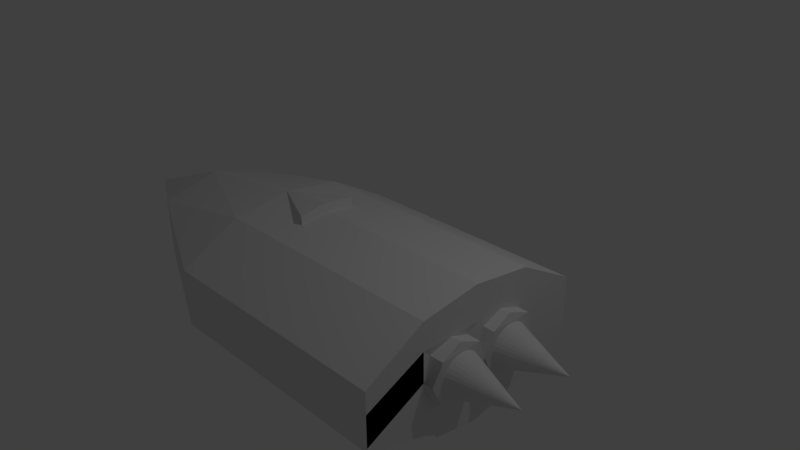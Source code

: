 # Source: rocket.blend  (saved by Blender 2.69.0; exported with 4.5.12 LTS)
import bpy
from mathutils import Matrix  # noqa: F401  (used for matrix-valued properties, if any)

bpy.ops.wm.read_factory_settings(use_empty=True)
scene = bpy.context.scene
scene.name = 'Scene'

# ---- collections
col_collection_1 = bpy.data.collections.new('Collection 1'); scene.collection.children.link(col_collection_1)

# ---- materials (node trees are filled in below, after node groups)
mat_material = bpy.data.materials.new('Material')
mat_material.alpha_threshold = 0.0
mat_material.use_transparent_shadow = False
mat_material.roughness = 0.5
mat_material.line_color = (0.0, 0.0, 0.0, 1.0)

# ---- material node trees

# ---- world
world_world = bpy.data.worlds.new('World'); scene.world = world_world
world_world.color = (0.05088, 0.05088, 0.05088)
world_world.use_sun_shadow = False
world_world.sun_shadow_jitter_overblur = 0.0
world_world.cycles.sampling_method = 'MANUAL'
world_world.cycles.sample_map_resolution = 256

# ---- cameras
cam_camera = bpy.data.cameras.new('Camera')
cam_camera.clip_end = 100.0
cam_camera.lens = 35.0
cam_camera.sensor_width = 32.0
cam_camera.sensor_height = 18.0
cam_camera.ortho_scale = 7.314
cam_camera.dof.focus_distance = 0.0
cam_camera.dof.aperture_fstop = 128.0

# ---- lights
light_lamp = bpy.data.lights.new('Lamp', 'POINT')
light_lamp.transmission_factor = 0.0
light_lamp.cutoff_distance = 30.0
light_lamp.energy = 100.0
light_lamp.shadow_buffer_clip_start = 1.001
light_lamp.shadow_soft_size = 0.1
light_lamp.shadow_maximum_resolution = 0.006
light_lamp.use_absolute_resolution = True
light_lamp.cycles.use_multiple_importance_sampling = False

# ---- meshes
me_cube = bpy.data.meshes.new('Cube')
me_cube.from_pydata([(2.289, 1.0, -0.5594), (2.289, -2.148, -0.5594), (-1.0, -2.148, -0.5594), (-1.0, 1.0, -0.5594), (2.289, 1.0, 0.1993), (2.289, -2.148, 0.1993), (-1.0, -2.148, 0.1993), (-1.0, 1.0, 0.1993), (2.289, -0.5742, -1.0), (0.6443, 1.0, -0.5594), (2.289, 1.0, -0.3305), (0.6443, -2.148, -0.5594), (2.289, -2.148, -0.3305), (-1.0, -0.5742, -1.0), (-1.0, -2.148, -0.3305), (-1.0, 1.0, -0.3305), (2.289, -0.5742, 0.7458), (0.6443, 1.0, 0.1993), (0.6443, -2.148, 0.1993), (-1.0, -0.5742, 0.7458), (0.6414, -0.5742, -1.097), (0.6443, -0.5742, 0.7458), (2.289, -0.561, 0.2797), (0.6443, -2.148, -0.3305), (-2.747, -0.5742, -0.5), (0.6443, 1.0, -0.3305), (2.289, -1.361, -0.8009), (-0.1778, 1.0, -0.5594), (2.289, 1.0, -0.08465), (-0.1778, -2.148, -0.5594), (2.289, -2.148, -0.08465), (-1.0, 0.2129, -0.8009), (-1.0, -2.148, -0.08465), (-1.0, 1.0, -0.08465), (2.289, -1.361, 0.6399), (-0.1778, 1.0, 0.1993), (-0.1778, -2.148, 0.1993), (-1.0, 0.2129, 0.6399), (2.289, 0.2129, -0.8009), (1.466, 1.0, -0.5594), (2.289, 1.0, -0.5), (1.466, -2.148, -0.5594), (2.289, -2.148, -0.5), (-1.0, -1.361, -0.8009), (-1.0, -2.148, -0.5), (-1.0, 1.0, -0.5), (2.289, 0.2129, 0.6399), (1.466, 1.0, 0.1993), (1.466, -2.148, 0.1993), (-1.0, -1.361, 0.6399), (-1.0, -0.5742, -1.035), (2.288, -0.5742, -1.035), (0.6443, 0.2129, -0.8009), (0.6443, -1.361, -0.8009), (0.6443, -1.361, 0.6399), (0.6443, 0.2129, 0.6399), (1.466, -0.5742, 0.7458), (-0.1778, -0.5742, 0.7458), (2.289, -1.361, -0.1102), (2.289, 0.2129, 0.3143), (2.289, -0.5742, -0.5), (2.289, -0.5742, 0.5), (-0.1778, -2.148, -0.3305), (1.466, -2.148, -0.3305), (0.6443, -2.148, -0.5), (0.6443, -2.148, -0.08465), (-1.0, 0.2129, -0.2203), (-1.0, -1.361, -0.2203), (-1.0, -0.5742, -0.5), (-1.0, -0.5742, 0.5), (-0.1778, 1.0, -0.3305), (1.466, 1.0, -0.3305), (0.6443, 1.0, -0.08465), (0.6443, 1.0, -0.5), (-0.1778, -1.361, -0.8009), (-0.1778, -1.361, 0.6399), (2.289, -1.361, 0.2797), (-0.1778, -2.148, -0.08465), (-1.0, 0.2129, 0.2797), (-0.1778, 1.0, -0.5), (-0.1778, 0.2129, -0.8009), (1.466, 0.2129, -0.8009), (1.466, -1.361, -0.8009), (1.466, -1.361, 0.6399), (1.466, 0.2129, 0.6399), (-0.1778, 0.2129, 0.6399), (2.289, -1.361, -0.5), (2.289, 0.2129, 0.2797), (-0.1778, -2.148, -0.5), (1.466, -2.148, -0.5), (1.466, -2.148, -0.08465), (-1.0, 0.2129, -0.5), (-1.0, -1.361, -0.5), (-1.0, -1.361, 0.2797), (-0.1778, 1.0, -0.08465), (1.466, 1.0, -0.08465), (1.466, 1.0, -0.5), (-2.747, -0.5742, -1.639e-07), (-2.747, 0.2129, -0.2203), (-2.747, -1.361, -0.2203), (-2.747, 0.2129, 0.2797), (-2.747, -1.361, -0.5), (-2.747, -0.5742, 0.5), (-2.747, 0.2129, -0.5), (-2.747, -1.361, 0.2797), (-4.294, -0.5742, -0.1102), (2.289, -0.5676, -0.1102), (2.289, -0.9677, -0.5), (2.289, -0.9611, 0.2797), (2.262, -0.6867, -0.3853), (2.289, -0.174, 0.2797), (2.289, -0.1806, -0.5), (2.446, -0.6867, -0.3853), (2.289, 0.2129, -0.5), (2.446, -1.247, -0.3853), (2.262, -1.247, -0.3853), (2.262, -1.242, 0.165), (2.446, -1.242, 0.165), (2.289, 0.2129, -0.1102), (2.42, -1.361, -0.1102), (2.42, -0.5676, -0.1102), (2.42, -0.9677, -0.5), (2.42, -0.9611, 0.2797), (2.262, -0.6821, 0.165), (2.446, -0.6821, 0.165), (2.413, -0.5676, -0.1102), (2.413, -0.174, 0.2797), (2.413, -0.1806, -0.5), (2.413, 0.2129, -0.1102), (2.26, 0.1094, 0.1739), (2.441, 0.1094, 0.1739), (2.26, -0.4593, 0.1739), (2.441, 0.1046, -0.3942), (2.26, 0.1046, -0.3942), (2.441, -0.464, -0.3942), (2.26, -0.464, -0.3942), (2.441, -0.4593, 0.1739), (2.289, -0.3708, 0.08477), (1.466, -1.115, -0.9004), (0.6443, -1.09, -0.9004), (2.289, -1.153, -0.9004), (-0.1778, -0.9677, -0.9004), (-1.0, -0.8302, -0.9004), (2.289, 0.004274, -0.9004), (0.6443, -0.05882, -0.9004), (-0.1778, -0.1806, -0.9004), (-1.0, -0.3181, -0.9004), (1.466, -0.03383, -0.9004), (-0.1778, -0.9677, 0.6928), (-0.1778, -0.1806, 0.6928), (-1.0, -0.5742, 0.7504), (-0.1778, -0.5742, 0.8619), (-0.1778, -0.9677, 0.8089), (-0.1778, -0.1806, 0.8089), (2.289, -0.5742, -1.0), (-1.0, -0.5742, -1.0), (2.12, -0.5742, -1.028), (-0.832, -0.5742, -1.028), (1.466, -1.115, -0.9004), (0.6443, -1.09, -0.9004), (2.289, -1.153, -0.9004), (-0.1778, -0.9677, -0.9004), (-1.0, -0.8302, -0.9004), (2.289, 0.004274, -0.9004), (0.6443, -0.05882, -0.9004), (-0.1778, -0.1806, -0.9004), (-1.0, -0.3181, -0.9004), (1.466, -0.03383, -0.9004), (-0.8345, -0.5742, -1.037), (2.117, -0.5742, -1.097), (1.466, -1.115, -0.9354), (0.6439, -1.09, -0.9354), (2.288, -1.153, -0.9354), (-0.1783, -0.9677, -0.9354), (-1.0, -0.8302, -0.9354), (2.288, 0.004274, -0.9354), (0.6439, -0.05882, -0.9354), (-0.1783, -0.1806, -0.9354), (-1.0, -0.3181, -0.9354), (1.466, -0.03383, -0.9354), (1.382, -1.059, -0.9388), (0.6439, -1.037, -0.9388), (2.12, -1.093, -0.9388), (-0.09403, -0.9274, -0.9388), (-0.832, -0.804, -0.9388), (2.12, -0.05499, -0.9388), (0.6439, -0.1116, -0.9388), (-0.09403, -0.2209, -0.9388), (-0.832, -0.3443, -0.9388), (1.382, -0.08919, -0.9388), (-0.09653, -0.5742, -1.097), (1.379, -0.5742, -1.097), (1.379, -1.059, -1.007), (0.6414, -1.037, -1.007), (2.117, -1.093, -1.007), (-0.09653, -0.9274, -1.007), (-0.8345, -0.804, -0.9475), (2.117, -0.05499, -1.007), (0.6414, -0.1116, -1.007), (-0.09653, -0.2209, -1.007), (-0.8345, -0.3443, -0.9475), (1.379, -0.08919, -1.007)], [], [(74, 29, 2, 43), (75, 49, 6, 36), (76, 34, 5, 30), (77, 36, 6, 32), (78, 33, 7, 37), (79, 27, 3, 45), (141, 142, 162, 161), (140, 138, 158, 160), (82, 41, 11, 53), (83, 54, 18, 48), (84, 55, 21, 56), (19, 148, 152, 150), (87, 59, 46, 16, 61), (88, 62, 14, 44), (89, 63, 23, 64), (90, 48, 18, 65), (91, 45, 15, 66), (93, 69, 19, 49), (94, 70, 15, 33), (95, 71, 25, 72), (96, 39, 9, 73), (141, 74, 43, 142), (139, 53, 74, 141), (53, 11, 29, 74), (54, 75, 36, 18), (21, 57, 148, 75, 54), (19, 49, 75, 148), (87, 61, 22, 110), (61, 16, 34, 76), (62, 77, 32, 14), (23, 65, 77, 62), (65, 18, 36, 77), (66, 15, 33, 78), (92, 101, 99, 67), (69, 78, 37, 19), (70, 79, 45, 15), (25, 73, 79, 70), (73, 9, 27, 79), (27, 80, 31, 3), (9, 52, 80, 27), (139, 141, 161, 159), (39, 81, 52, 9), (0, 38, 81, 39), (138, 139, 159, 158), (138, 82, 53, 139), (140, 26, 82, 138), (26, 1, 41, 82), (34, 83, 48, 5), (16, 56, 83, 34), (56, 21, 54, 83), (46, 84, 56, 16), (4, 47, 84, 46), (47, 17, 55, 84), (55, 85, 149, 57, 21), (17, 35, 85, 55), (35, 7, 37, 85), (26, 86, 42, 1), (8, 60, 107, 86, 26, 140), (60, 106, 109, 107), (28, 4, 46, 59, 87), (29, 88, 44, 2), (11, 64, 88, 29), (64, 23, 62, 88), (41, 89, 64, 11), (1, 42, 89, 41), (42, 12, 63, 89), (63, 90, 65, 23), (12, 30, 90, 63), (30, 5, 48, 90), (31, 3, 45, 91), (13, 146, 31, 91, 68), (43, 142, 13, 68, 92), (2, 43, 92, 44), (44, 92, 67, 14), (14, 67, 93, 32), (32, 93, 49, 6), (35, 94, 33, 7), (17, 72, 94, 35), (72, 25, 70, 94), (47, 95, 72, 17), (4, 28, 95, 47), (28, 10, 71, 95), (71, 96, 73, 25), (10, 40, 96, 71), (40, 0, 39, 96), (78, 100, 98, 66), (7, 100, 37), (98, 100, 7, 33), (2, 101, 43), (44, 101, 2), (14, 101, 44), (99, 101, 14, 32), (99, 105, 101), (98, 105, 100), (68, 24, 101, 92), (93, 104, 102, 69), (67, 99, 104, 93), (101, 24, 97, 99), (97, 98, 100, 102), (24, 103, 98, 97), (99, 97, 102, 104), (66, 98, 103, 91), (91, 103, 24, 68), (69, 102, 100, 78), (49, 104, 6), (49, 19, 102, 104), (100, 102, 19, 37), (33, 15, 103, 98), (15, 45, 103), (3, 103, 45), (31, 103, 3), (31, 146, 13, 24, 103), (101, 24, 13, 142, 43), (32, 6, 104, 99), (102, 105, 104), (101, 105, 24), (24, 105, 103), (100, 105, 102), (104, 105, 99), (103, 105, 98), (110, 22, 106, 137), (108, 76, 58, 116), (30, 76, 58, 42, 12), (111, 106, 60), (109, 106, 120, 112), (128, 130, 126, 136, 125, 134, 127, 132), (107, 109, 112, 121), (58, 115, 114, 119), (108, 116, 117, 122), (118, 129, 130, 128), (106, 123, 124, 120), (133, 118, 128, 132), (110, 131, 136, 126), (28, 87, 118, 113, 40, 10), (61, 76, 108, 22), (115, 107, 121, 114), (38, 113, 111, 60, 8, 143), (0, 40, 113, 38), (76, 30, 12, 42, 86, 58), (106, 22, 108, 123), (86, 107, 115, 58), (87, 110, 118), (113, 118, 133, 111), (111, 133, 132, 127), (106, 111, 135), (110, 137, 106, 131), (118, 110, 129), (122, 117, 119, 114, 121, 112, 120, 124), (123, 108, 122, 124), (116, 58, 119, 117), (135, 111, 127, 134), (131, 106, 125, 136), (129, 110, 126, 130), (106, 135, 134, 125), (147, 143, 163, 167), (145, 144, 164, 165), (146, 145, 165, 166), (144, 147, 167, 164), (38, 143, 147, 81), (52, 144, 145, 80), (80, 145, 146, 31), (81, 147, 144, 52), (149, 19, 150, 153), (85, 37, 19, 149), (153, 150, 151), (151, 150, 152), (57, 149, 153, 151), (148, 57, 151, 152), (161, 162, 174, 173), (160, 158, 170, 172), (159, 161, 173, 171), (158, 159, 171, 170), (167, 163, 175, 179), (165, 164, 176, 177), (166, 165, 177, 178), (164, 167, 179, 176), (142, 13, 155, 162), (143, 8, 154, 163), (13, 146, 166, 155), (8, 140, 160, 154), (173, 174, 184, 183), (172, 170, 180, 182), (171, 173, 183, 181), (170, 171, 181, 180), (179, 175, 185, 189), (177, 176, 186, 187), (178, 177, 187, 188), (176, 179, 189, 186), (162, 155, 50, 174), (163, 154, 51, 175), (155, 166, 178, 50), (154, 160, 172, 51), (183, 184, 196, 195), (182, 180, 192, 194), (181, 183, 195, 193), (180, 181, 193, 192), (189, 185, 197, 201), (187, 186, 198, 199), (188, 187, 199, 200), (186, 189, 201, 198), (174, 50, 157, 184), (175, 51, 156, 185), (50, 178, 188, 157), (51, 172, 182, 156), (199, 190, 168, 200), (201, 191, 20, 198), (198, 20, 190, 199), (197, 169, 191, 201), (190, 195, 196, 168), (169, 194, 192, 191), (20, 193, 195, 190), (191, 192, 193, 20), (184, 157, 168, 196), (185, 156, 169, 197), (157, 188, 200, 168), (156, 182, 194, 169)])
me_cube.materials.append(mat_material)
me_cube.use_remesh_preserve_volume = False
me_cube.use_remesh_preserve_attributes = False
me_cube.use_mirror_vertex_groups = False
me_cube.update()
me_cone = bpy.data.meshes.new('Cone')
me_cone.from_pydata([(-1.123, -1.136, -0.3732), (-1.06, -1.142, -0.3732), (-0.9995, -1.16, -0.3732), (-0.9439, -1.19, -0.3732), (-0.8951, -1.23, -0.3732), (-0.8551, -1.279, -0.3732), (-0.8254, -1.334, -0.3732), (-0.8071, -1.395, -0.3732), (-0.8009, -1.457, -0.3732), (-1.123, -1.457, 0.5591), (-0.8071, -1.52, -0.3732), (-0.8254, -1.58, -0.3732), (-0.8551, -1.636, -0.3732), (-0.8951, -1.685, -0.3732), (-0.9439, -1.725, -0.3732), (-0.9995, -1.754, -0.3732), (-1.06, -1.773, -0.3732), (-1.123, -1.779, -0.3732), (-1.185, -1.773, -0.3732), (-1.246, -1.754, -0.3732), (-1.301, -1.725, -0.3732), (-1.35, -1.685, -0.3732), (-1.39, -1.636, -0.3732), (-1.42, -1.58, -0.3732), (-1.438, -1.52, -0.3732), (-1.444, -1.457, -0.3732), (-1.438, -1.395, -0.3732), (-1.42, -1.334, -0.3732), (-1.39, -1.279, -0.3732), (-1.35, -1.23, -0.3732), (-1.301, -1.19, -0.3732), (-1.246, -1.16, -0.3732), (-1.185, -1.142, -0.3732)], [], [(31, 9, 32), (0, 9, 1), (30, 9, 31), (29, 9, 30), (28, 9, 29), (27, 9, 28), (26, 9, 27), (25, 9, 26), (24, 9, 25), (23, 9, 24), (22, 9, 23), (21, 9, 22), (20, 9, 21), (19, 9, 20), (18, 9, 19), (17, 9, 18), (16, 9, 17), (15, 9, 16), (14, 9, 15), (13, 9, 14), (12, 9, 13), (11, 9, 12), (10, 9, 11), (8, 9, 10), (7, 9, 8), (6, 9, 7), (5, 9, 6), (4, 9, 5), (3, 9, 4), (2, 9, 3), (32, 9, 0), (1, 9, 2), (0, 1, 2, 3, 4, 5, 6, 7, 8, 10, 11, 12, 13, 14, 15, 16, 17, 18, 19, 20, 21, 22, 23, 24, 25, 26, 27, 28, 29, 30, 31, 32)])
me_cone.use_remesh_preserve_volume = False
me_cone.use_remesh_preserve_attributes = False
me_cone.use_mirror_vertex_groups = False
me_cone.update()
me_cone_001 = bpy.data.meshes.new('Cone.001')
me_cone_001.from_pydata([(-1.123, -1.136, -0.3732), (-1.06, -1.142, -0.3732), (-0.9995, -1.16, -0.3732), (-0.9439, -1.19, -0.3732), (-0.8951, -1.23, -0.3732), (-0.8551, -1.279, -0.3732), (-0.8254, -1.334, -0.3732), (-0.8071, -1.395, -0.3732), (-0.8009, -1.457, -0.3732), (-1.123, -1.457, 0.5591), (-0.8071, -1.52, -0.3732), (-0.8254, -1.58, -0.3732), (-0.8551, -1.636, -0.3732), (-0.8951, -1.685, -0.3732), (-0.9439, -1.725, -0.3732), (-0.9995, -1.754, -0.3732), (-1.06, -1.773, -0.3732), (-1.123, -1.779, -0.3732), (-1.185, -1.773, -0.3732), (-1.246, -1.754, -0.3732), (-1.301, -1.725, -0.3732), (-1.35, -1.685, -0.3732), (-1.39, -1.636, -0.3732), (-1.42, -1.58, -0.3732), (-1.438, -1.52, -0.3732), (-1.444, -1.457, -0.3732), (-1.438, -1.395, -0.3732), (-1.42, -1.334, -0.3732), (-1.39, -1.279, -0.3732), (-1.35, -1.23, -0.3732), (-1.301, -1.19, -0.3732), (-1.246, -1.16, -0.3732), (-1.185, -1.142, -0.3732)], [], [(31, 9, 32), (0, 9, 1), (30, 9, 31), (29, 9, 30), (28, 9, 29), (27, 9, 28), (26, 9, 27), (25, 9, 26), (24, 9, 25), (23, 9, 24), (22, 9, 23), (21, 9, 22), (20, 9, 21), (19, 9, 20), (18, 9, 19), (17, 9, 18), (16, 9, 17), (15, 9, 16), (14, 9, 15), (13, 9, 14), (12, 9, 13), (11, 9, 12), (10, 9, 11), (8, 9, 10), (7, 9, 8), (6, 9, 7), (5, 9, 6), (4, 9, 5), (3, 9, 4), (2, 9, 3), (32, 9, 0), (1, 9, 2), (0, 1, 2, 3, 4, 5, 6, 7, 8, 10, 11, 12, 13, 14, 15, 16, 17, 18, 19, 20, 21, 22, 23, 24, 25, 26, 27, 28, 29, 30, 31, 32)])
me_cone_001.use_remesh_preserve_volume = False
me_cone_001.use_remesh_preserve_attributes = False
me_cone_001.use_mirror_vertex_groups = False
me_cone_001.update()

# ---- objects
ob_rocket = bpy.data.objects.new('Rocket', me_cube)
ob_jet2 = bpy.data.objects.new('Jet2', me_cone)
ob_jet1 = bpy.data.objects.new('Jet1', me_cone_001)
ob_lamp = bpy.data.objects.new('Lamp', light_lamp)
ob_camera = bpy.data.objects.new('Camera', cam_camera)

# ---- transforms, parenting, visibility, modifiers, constraints
ob_rocket.location = (0.0, 0.0, 0.0)
ob_rocket.lock_rotations_4d = False
ob_rocket.empty_display_type = 'ARROWS'
ob_rocket.lineart.crease_threshold = 0.0
ob_jet2.parent = ob_rocket
ob_jet2.location = (2.701, 1.271, -1.243)
ob_jet2.rotation_euler = (0.0, 1.571, 0.0)
ob_jet2.lineart.crease_threshold = 0.0
ob_jet1.parent = ob_rocket
ob_jet1.location = (2.701, 0.4916, -1.243)
ob_jet1.rotation_euler = (0.0, 1.571, 0.0)
ob_jet1.lineart.crease_threshold = 0.0
ob_lamp.location = (4.076, 1.005, 5.904)
ob_lamp.rotation_euler = (0.6503, 0.05522, 1.866)
ob_lamp.lock_rotations_4d = False
ob_lamp.empty_display_type = 'ARROWS'
ob_lamp.color = (0.0, 0.0, 0.0, 0.0)
ob_lamp.lineart.crease_threshold = 0.0
ob_camera.location = (7.481, -6.508, 5.344)
ob_camera.rotation_euler = (1.109, 0.01082, 0.8149)
ob_camera.lock_rotations_4d = False
ob_camera.empty_display_type = 'ARROWS'
ob_camera.color = (0.0, 0.0, 0.0, 0.0)
ob_camera.display_type = 'WIRE'
ob_camera.lineart.crease_threshold = 0.0

# ---- collection membership
col_collection_1.objects.link(ob_rocket)
col_collection_1.objects.link(ob_jet2)
col_collection_1.objects.link(ob_jet1)
col_collection_1.objects.link(ob_lamp)
col_collection_1.objects.link(ob_camera)

# ---- scene / render settings (as saved in the file)
scene.camera = ob_camera
scene.frame_start = 1; scene.frame_end = 250; scene.frame_set(1)
scene.render.engine = 'BLENDER_EEVEE_NEXT'
scene.render.image_settings.compression = 90
scene.render.resolution_percentage = 50
scene.render.dither_intensity = 0.0
scene.cycles.use_denoising = False
scene.cycles.samples = 10
scene.cycles.sampling_pattern = 'TABULATED_SOBOL'
scene.cycles.light_sampling_threshold = 0.0
scene.cycles.use_adaptive_sampling = False
scene.cycles.use_light_tree = False
scene.cycles.blur_glossy = 0.0
scene.cycles.volume_bounces = 1
scene.cycles.pixel_filter_type = 'GAUSSIAN'
scene.cycles.sample_clamp_indirect = 0.0
scene.view_settings.view_transform = 'Standard'
bpy.context.view_layer.update()
